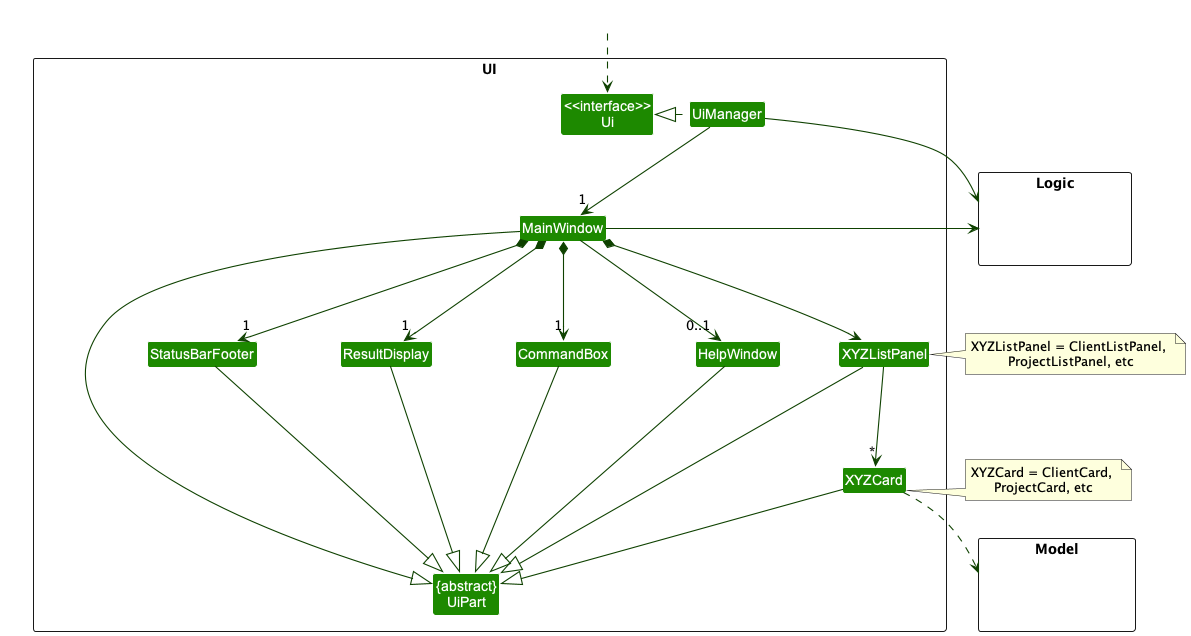

The diagram above was rendered by PlantUML. Its source (embedded in the PNG):
@startuml
!include style.puml
skinparam arrowThickness 1.1
skinparam arrowColor UI_COLOR_T4
skinparam classBackgroundColor UI_COLOR

package UI <<Rectangle>>{
Class "<<interface>>\nUi" as Ui
Class "{abstract}\nUiPart" as UiPart
Class UiManager
Class MainWindow
Class HelpWindow
Class ResultDisplay
Class XYZListPanel
Class XYZCard
Class StatusBarFooter
Class CommandBox
}

package Model <<Rectangle>> {
Class HiddenModel #FFFFFF
}

package Logic <<Rectangle>> {
Class HiddenLogic #FFFFFF
}

Class HiddenOutside #FFFFFF
HiddenOutside ..> Ui

UiManager .left.|> Ui
UiManager -down-> "1" MainWindow
MainWindow *-down->  "1" CommandBox
MainWindow *-down-> "1" ResultDisplay
MainWindow *-down-> XYZListPanel
MainWindow *-down-> "1" StatusBarFooter
MainWindow --> "0..1" HelpWindow
XYZListPanel -down-> "*" XYZCard
note right of XYZListPanel: XYZListPanel = ClientListPanel, \nProjectListPanel, etc
note right of XYZCard: XYZCard = ClientCard, \nProjectCard, etc

MainWindow -left-|> UiPart

ResultDisplay --|> UiPart
CommandBox --|> UiPart
XYZListPanel --|> UiPart
XYZCard --|> UiPart
StatusBarFooter --|> UiPart
HelpWindow --|> UiPart

XYZCard ..> Model
UiManager -right-> Logic
MainWindow -left-> Logic

XYZListPanel -[hidden]left- HelpWindow
HelpWindow -[hidden]left- CommandBox
CommandBox -[hidden]left- ResultDisplay
ResultDisplay -[hidden]left- StatusBarFooter

MainWindow -[hidden]-|> UiPart
@enduml